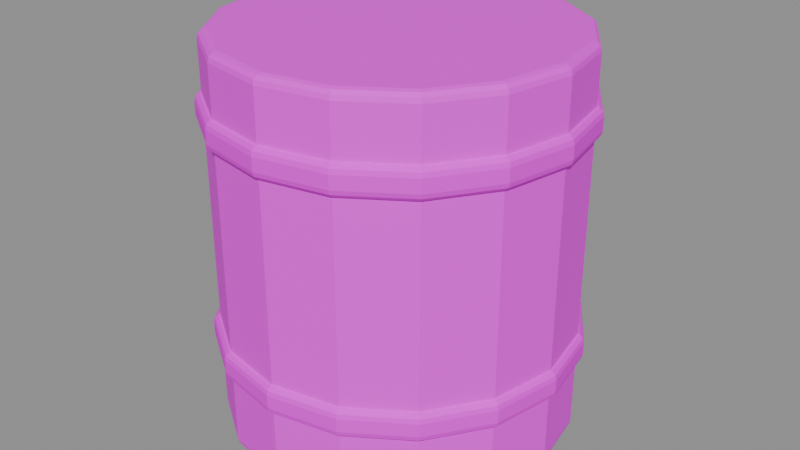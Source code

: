 # Source: barrel.blend  (saved by Blender 4.5.87; exported with 4.5.12 LTS)
import bpy
from mathutils import Matrix  # noqa: F401  (used for matrix-valued properties, if any)

bpy.ops.wm.read_factory_settings(use_empty=True)
scene = bpy.context.scene
scene.name = '组件_barrel'

# ---- collections
col_02______barrel = bpy.data.collections.new('02_游戏输出_barrel'); scene.collection.children.link(col_02______barrel)

# ---- images (referenced by path relative to the original .blend; pixels are not part of the script)
import os
ASSET_DIR = os.environ.get("B2B_ASSET_DIR", "")  # directory of the original .blend (textures are referenced by path, not embedded)
HERE = os.path.dirname(os.path.abspath(__file__))  # packed textures are extracted next to this script under _unpacked/

def load_image(name, relpath, width, height, colorspace="sRGB"):
    """Load a texture the original file referenced (path relative to the .blend, or extracted next to this script)."""
    p = next((c for c in (os.path.join(HERE, relpath), os.path.join(ASSET_DIR, relpath)) if relpath and os.path.exists(c)), "")
    if p:
        img = bpy.data.images.load(p, check_existing=True)
        img.name = name
    else:  # same state as the original file: an image datablock whose file is absent (Cycles renders it pink)
        img = bpy.data.images.new(name, width, height)
        img.source = "FILE"
        img.filepath = "//" + (relpath or name)
    img.colorspace_settings.name = colorspace
    return img
img_sea_cabin_timber_8x8_512_png = load_image('sea_cabin_timber_8x8_512.png', 'sea_cabin_timber_8x8_512.png', 1024, 1024, 'sRGB')

# ---- materials (node trees are filled in below, after node groups)
mat_orf2_final_sea_matte = bpy.data.materials.new('ORF2_FINAL_SEA_Matte')
mat_orf2_final_sea_metal = bpy.data.materials.new('ORF2_FINAL_SEA_Metal')

# ---- material node trees
mat_orf2_final_sea_matte.use_nodes = True; mat_orf2_final_sea_matte.node_tree.nodes.clear()
_N = mat_orf2_final_sea_matte.node_tree.nodes; _L = mat_orf2_final_sea_matte.node_tree.links
n0 = _N.new('ShaderNodeBsdfPrincipled'); n0.name = '原理化 BSDF'; n0.location = (0, 0)
n0.inputs[1].default_value = 0.02
n0.inputs[2].default_value = 0.72
n1 = _N.new('ShaderNodeOutputMaterial'); n1.name = '材质输出'; n1.location = (0, 0)
n2 = _N.new('ShaderNodeUVMap'); n2.name = 'UV 贴图'; n2.location = (0, 0)
n2.uv_map = 'PaletteUV'
n3 = _N.new('ShaderNodeTexImage'); n3.name = '图像纹理'; n3.location = (0, 0)
n3.image = img_sea_cabin_timber_8x8_512_png
n3.interpolation = 'Closest'
_L.new(n2.outputs[0], n3.inputs[0])
_L.new(n3.outputs[0], n0.inputs[0])
_L.new(n0.outputs[0], n1.inputs[0])
n1.is_active_output = True
mat_orf2_final_sea_metal.use_nodes = True; mat_orf2_final_sea_metal.node_tree.nodes.clear()
_N = mat_orf2_final_sea_metal.node_tree.nodes; _L = mat_orf2_final_sea_metal.node_tree.links
n0 = _N.new('ShaderNodeBsdfPrincipled'); n0.name = '原理化 BSDF'; n0.location = (0, 0)
n0.inputs[1].default_value = 0.15
n0.inputs[2].default_value = 0.82
n0.inputs[13].default_value = 0.25
n1 = _N.new('ShaderNodeOutputMaterial'); n1.name = '材质输出'; n1.location = (0, 0)
n2 = _N.new('ShaderNodeUVMap'); n2.name = 'UV 贴图'; n2.location = (0, 0)
n2.uv_map = 'PaletteUV'
n3 = _N.new('ShaderNodeTexImage'); n3.name = '图像纹理'; n3.location = (0, 0)
n3.image = img_sea_cabin_timber_8x8_512_png
n3.interpolation = 'Closest'
_L.new(n2.outputs[0], n3.inputs[0])
_L.new(n3.outputs[0], n0.inputs[0])
_L.new(n0.outputs[0], n1.inputs[0])
n1.is_active_output = True

# ---- meshes
me_orf2_barrel_0_002 = bpy.data.meshes.new('ORF2_barrel_0.002')
me_orf2_barrel_0_002.from_pydata([(-0.4, -3.497e-08, 0.0), (-0.3696, -0.1531, 0.0), (-0.2828, -0.2828, 0.0), (-0.1531, -0.3696, 0.0), (3.497e-08, -0.4, 0.0), (0.1531, -0.3696, 0.0), (0.2828, -0.2828, 0.0), (0.3696, -0.1531, 0.0), (0.4, 3.497e-08, 0.0), (0.3696, 0.1531, 0.0), (0.2828, 0.2828, 0.0), (0.1531, 0.3696, 0.0), (-3.497e-08, 0.4, 0.0), (-0.1531, 0.3696, 0.0), (-0.2828, 0.2828, 0.0), (-0.3696, 0.1531, 0.0), (-0.4, -3.497e-08, 0.9), (-0.3696, -0.1531, 0.9), (-0.2828, -0.2828, 0.9), (-0.1531, -0.3696, 0.9), (3.497e-08, -0.4, 0.9), (0.1531, -0.3696, 0.9), (0.2828, -0.2828, 0.9), (0.3696, -0.1531, 0.9), (0.4, 3.497e-08, 0.9), (0.3696, 0.1531, 0.9), (0.2828, 0.2828, 0.9), (0.1531, 0.3696, 0.9), (-3.497e-08, 0.4, 0.9), (-0.1531, 0.3696, 0.9), (-0.2828, 0.2828, 0.9), (-0.3696, 0.1531, 0.9)], [], [(15, 14, 13, 12, 11, 10, 9, 8, 7, 6, 5, 4, 3, 2, 1, 0), (16, 17, 18, 19, 20, 21, 22, 23, 24, 25, 26, 27, 28, 29, 30, 31), (0, 1, 17, 16), (1, 2, 18, 17), (2, 3, 19, 18), (3, 4, 20, 19), (4, 5, 21, 20), (5, 6, 22, 21), (6, 7, 23, 22), (7, 8, 24, 23), (8, 9, 25, 24), (9, 10, 26, 25), (10, 11, 27, 26), (11, 12, 28, 27), (12, 13, 29, 28), (13, 14, 30, 29), (14, 15, 31, 30), (15, 0, 16, 31)])
_uv = me_orf2_barrel_0_002.uv_layers.new(name='PaletteUV')
_uv.uv.foreach_set('vector', [0.4625, 0.8125, 0.4606, 0.8221, 0.4552, 0.8302, 0.4471, 0.8356, 0.4375, 0.8375, 0.4279, 0.8356, 0.4198, 0.8302, 0.4144, 0.8221, 0.4125, 0.8125, 0.4144, 0.8029, 0.4198, 0.7948, 0.4279, 0.7894, 0.4375, 0.7875, 0.4471, 0.7894, 0.4552, 0.7948, 0.4606, 0.8029, 0.4625, 0.8125, 0.4606, 0.8221, 0.4552, 0.8302, 0.4471, 0.8356, 0.4375, 0.8375, 0.4279, 0.8356, 0.4198, 0.8302, 0.4144, 0.8221, 0.4125, 0.8125, 0.4144, 0.8029, 0.4198, 0.7948, 0.4279, 0.7894, 0.4375, 0.7875, 0.4471, 0.7894, 0.4552, 0.7948, 0.4606, 0.8029, 0.4625, 0.8125, 0.4375, 0.8375, 0.4125, 0.8125, 0.4375, 0.7875, 0.4625, 0.8125, 0.4375, 0.8375, 0.4125, 0.8125, 0.4375, 0.7875, 0.4625, 0.8125, 0.4375, 0.8375, 0.4125, 0.8125, 0.4375, 0.7875, 0.4625, 0.8125, 0.4375, 0.8375, 0.4125, 0.8125, 0.4375, 0.7875, 0.4625, 0.8125, 0.4375, 0.8375, 0.4125, 0.8125, 0.4375, 0.7875, 0.4625, 0.8125, 0.4375, 0.8375, 0.4125, 0.8125, 0.4375, 0.7875, 0.4625, 0.8125, 0.4375, 0.8375, 0.4125, 0.8125, 0.4375, 0.7875, 0.4625, 0.8125, 0.4375, 0.8375, 0.4125, 0.8125, 0.4375, 0.7875, 0.4625, 0.8125, 0.4375, 0.8375, 0.4125, 0.8125, 0.4375, 0.7875, 0.4625, 0.8125, 0.4375, 0.8375, 0.4125, 0.8125, 0.4375, 0.7875, 0.4625, 0.8125, 0.4375, 0.8375, 0.4125, 0.8125, 0.4375, 0.7875, 0.4625, 0.8125, 0.4375, 0.8375, 0.4125, 0.8125, 0.4375, 0.7875, 0.4625, 0.8125, 0.4375, 0.8375, 0.4125, 0.8125, 0.4375, 0.7875, 0.4625, 0.8125, 0.4375, 0.8375, 0.4125, 0.8125, 0.4375, 0.7875, 0.4625, 0.8125, 0.4375, 0.8375, 0.4125, 0.8125, 0.4375, 0.7875, 0.4625, 0.8125, 0.4375, 0.8375, 0.4125, 0.8125, 0.4375, 0.7875])
me_orf2_barrel_0_002.materials.append(mat_orf2_final_sea_matte)
me_orf2_barrel_0_002.update()
me_orf2_barrel_1_002 = bpy.data.meshes.new('ORF2_barrel_1.002')
me_orf2_barrel_1_002.from_pydata([(-0.415, -3.628e-08, 0.18), (-0.3834, -0.1588, 0.18), (-0.2934, -0.2934, 0.18), (-0.1588, -0.3834, 0.18), (3.628e-08, -0.415, 0.18), (0.1588, -0.3834, 0.18), (0.2934, -0.2934, 0.18), (0.3834, -0.1588, 0.18), (0.415, 3.628e-08, 0.18), (0.3834, 0.1588, 0.18), (0.2934, 0.2934, 0.18), (0.1588, 0.3834, 0.18), (-3.628e-08, 0.415, 0.18), (-0.1588, 0.3834, 0.18), (-0.2934, 0.2934, 0.18), (-0.3834, 0.1588, 0.18), (-0.415, -3.628e-08, 0.25), (-0.3834, -0.1588, 0.25), (-0.2934, -0.2934, 0.25), (-0.1588, -0.3834, 0.25), (3.628e-08, -0.415, 0.25), (0.1588, -0.3834, 0.25), (0.2934, -0.2934, 0.25), (0.3834, -0.1588, 0.25), (0.415, 3.628e-08, 0.25), (0.3834, 0.1588, 0.25), (0.2934, 0.2934, 0.25), (0.1588, 0.3834, 0.25), (-3.628e-08, 0.415, 0.25), (-0.1588, 0.3834, 0.25), (-0.2934, 0.2934, 0.25), (-0.3834, 0.1588, 0.25), (-0.415, -3.628e-08, 0.7), (-0.3834, -0.1588, 0.7), (-0.2934, -0.2934, 0.7), (-0.1588, -0.3834, 0.7), (3.628e-08, -0.415, 0.7), (0.1588, -0.3834, 0.7), (0.2934, -0.2934, 0.7), (0.3834, -0.1588, 0.7), (0.415, 3.628e-08, 0.7), (0.3834, 0.1588, 0.7), (0.2934, 0.2934, 0.7), (0.1588, 0.3834, 0.7), (-3.628e-08, 0.415, 0.7), (-0.1588, 0.3834, 0.7), (-0.2934, 0.2934, 0.7), (-0.3834, 0.1588, 0.7), (-0.415, -3.628e-08, 0.77), (-0.3834, -0.1588, 0.77), (-0.2934, -0.2934, 0.77), (-0.1588, -0.3834, 0.77), (3.628e-08, -0.415, 0.77), (0.1588, -0.3834, 0.77), (0.2934, -0.2934, 0.77), (0.3834, -0.1588, 0.77), (0.415, 3.628e-08, 0.77), (0.3834, 0.1588, 0.77), (0.2934, 0.2934, 0.77), (0.1588, 0.3834, 0.77), (-3.628e-08, 0.415, 0.77), (-0.1588, 0.3834, 0.77), (-0.2934, 0.2934, 0.77), (-0.3834, 0.1588, 0.77)], [], [(15, 14, 13, 12, 11, 10, 9, 8, 7, 6, 5, 4, 3, 2, 1, 0), (16, 17, 18, 19, 20, 21, 22, 23, 24, 25, 26, 27, 28, 29, 30, 31), (0, 1, 17, 16), (1, 2, 18, 17), (2, 3, 19, 18), (3, 4, 20, 19), (4, 5, 21, 20), (5, 6, 22, 21), (6, 7, 23, 22), (7, 8, 24, 23), (8, 9, 25, 24), (9, 10, 26, 25), (10, 11, 27, 26), (11, 12, 28, 27), (12, 13, 29, 28), (13, 14, 30, 29), (14, 15, 31, 30), (15, 0, 16, 31), (47, 46, 45, 44, 43, 42, 41, 40, 39, 38, 37, 36, 35, 34, 33, 32), (48, 49, 50, 51, 52, 53, 54, 55, 56, 57, 58, 59, 60, 61, 62, 63), (32, 33, 49, 48), (33, 34, 50, 49), (34, 35, 51, 50), (35, 36, 52, 51), (36, 37, 53, 52), (37, 38, 54, 53), (38, 39, 55, 54), (39, 40, 56, 55), (40, 41, 57, 56), (41, 42, 58, 57), (42, 43, 59, 58), (43, 44, 60, 59), (44, 45, 61, 60), (45, 46, 62, 61), (46, 47, 63, 62), (47, 32, 48, 63)])
_uv = me_orf2_barrel_1_002.uv_layers.new(name='PaletteUV')
_uv.uv.foreach_set('vector', [0.3375, 0.0625, 0.3356, 0.07207, 0.3302, 0.08018, 0.3221, 0.0856, 0.3125, 0.0875, 0.3029, 0.0856, 0.2948, 0.08018, 0.2894, 0.07207, 0.2875, 0.0625, 0.2894, 0.05293, 0.2948, 0.04482, 0.3029, 0.0394, 0.3125, 0.0375, 0.3221, 0.0394, 0.3302, 0.04482, 0.3356, 0.05293, 0.3375, 0.0625, 0.3356, 0.07207, 0.3302, 0.08018, 0.3221, 0.0856, 0.3125, 0.0875, 0.3029, 0.0856, 0.2948, 0.08018, 0.2894, 0.07207, 0.2875, 0.0625, 0.2894, 0.05293, 0.2948, 0.04482, 0.3029, 0.0394, 0.3125, 0.0375, 0.3221, 0.0394, 0.3302, 0.04482, 0.3356, 0.05293, 0.3375, 0.0625, 0.3125, 0.0875, 0.2875, 0.0625, 0.3125, 0.0375, 0.3375, 0.0625, 0.3125, 0.0875, 0.2875, 0.0625, 0.3125, 0.0375, 0.3375, 0.0625, 0.3125, 0.0875, 0.2875, 0.0625, 0.3125, 0.0375, 0.3375, 0.0625, 0.3125, 0.0875, 0.2875, 0.0625, 0.3125, 0.0375, 0.3375, 0.0625, 0.3125, 0.0875, 0.2875, 0.0625, 0.3125, 0.0375, 0.3375, 0.0625, 0.3125, 0.0875, 0.2875, 0.0625, 0.3125, 0.0375, 0.3375, 0.0625, 0.3125, 0.0875, 0.2875, 0.0625, 0.3125, 0.0375, 0.3375, 0.0625, 0.3125, 0.0875, 0.2875, 0.0625, 0.3125, 0.0375, 0.3375, 0.0625, 0.3125, 0.0875, 0.2875, 0.0625, 0.3125, 0.0375, 0.3375, 0.0625, 0.3125, 0.0875, 0.2875, 0.0625, 0.3125, 0.0375, 0.3375, 0.0625, 0.3125, 0.0875, 0.2875, 0.0625, 0.3125, 0.0375, 0.3375, 0.0625, 0.3125, 0.0875, 0.2875, 0.0625, 0.3125, 0.0375, 0.3375, 0.0625, 0.3125, 0.0875, 0.2875, 0.0625, 0.3125, 0.0375, 0.3375, 0.0625, 0.3125, 0.0875, 0.2875, 0.0625, 0.3125, 0.0375, 0.3375, 0.0625, 0.3125, 0.0875, 0.2875, 0.0625, 0.3125, 0.0375, 0.3375, 0.0625, 0.3125, 0.0875, 0.2875, 0.0625, 0.3125, 0.0375, 0.3375, 0.0625, 0.3356, 0.07207, 0.3302, 0.08018, 0.3221, 0.0856, 0.3125, 0.0875, 0.3029, 0.0856, 0.2948, 0.08018, 0.2894, 0.07207, 0.2875, 0.0625, 0.2894, 0.05293, 0.2948, 0.04482, 0.3029, 0.0394, 0.3125, 0.0375, 0.3221, 0.0394, 0.3302, 0.04482, 0.3356, 0.05293, 0.3375, 0.0625, 0.3356, 0.07207, 0.3302, 0.08018, 0.3221, 0.0856, 0.3125, 0.0875, 0.3029, 0.0856, 0.2948, 0.08018, 0.2894, 0.07207, 0.2875, 0.0625, 0.2894, 0.05293, 0.2948, 0.04482, 0.3029, 0.0394, 0.3125, 0.0375, 0.3221, 0.0394, 0.3302, 0.04482, 0.3356, 0.05293, 0.3375, 0.0625, 0.3125, 0.0875, 0.2875, 0.0625, 0.3125, 0.0375, 0.3375, 0.0625, 0.3125, 0.0875, 0.2875, 0.0625, 0.3125, 0.0375, 0.3375, 0.0625, 0.3125, 0.0875, 0.2875, 0.0625, 0.3125, 0.0375, 0.3375, 0.0625, 0.3125, 0.0875, 0.2875, 0.0625, 0.3125, 0.0375, 0.3375, 0.0625, 0.3125, 0.0875, 0.2875, 0.0625, 0.3125, 0.0375, 0.3375, 0.0625, 0.3125, 0.0875, 0.2875, 0.0625, 0.3125, 0.0375, 0.3375, 0.0625, 0.3125, 0.0875, 0.2875, 0.0625, 0.3125, 0.0375, 0.3375, 0.0625, 0.3125, 0.0875, 0.2875, 0.0625, 0.3125, 0.0375, 0.3375, 0.0625, 0.3125, 0.0875, 0.2875, 0.0625, 0.3125, 0.0375, 0.3375, 0.0625, 0.3125, 0.0875, 0.2875, 0.0625, 0.3125, 0.0375, 0.3375, 0.0625, 0.3125, 0.0875, 0.2875, 0.0625, 0.3125, 0.0375, 0.3375, 0.0625, 0.3125, 0.0875, 0.2875, 0.0625, 0.3125, 0.0375, 0.3375, 0.0625, 0.3125, 0.0875, 0.2875, 0.0625, 0.3125, 0.0375, 0.3375, 0.0625, 0.3125, 0.0875, 0.2875, 0.0625, 0.3125, 0.0375, 0.3375, 0.0625, 0.3125, 0.0875, 0.2875, 0.0625, 0.3125, 0.0375, 0.3375, 0.0625, 0.3125, 0.0875, 0.2875, 0.0625, 0.3125, 0.0375])
me_orf2_barrel_1_002.materials.append(mat_orf2_final_sea_metal)
me_orf2_barrel_1_002.update()

# ---- objects
ob_orf2_______0_001 = bpy.data.objects.new('ORF2_锈箍储物桶_0.001', me_orf2_barrel_0_002)
ob_orf2_______1_001 = bpy.data.objects.new('ORF2_锈箍储物桶_1.001', me_orf2_barrel_1_002)

# ---- transforms, parenting, visibility, modifiers, constraints
ob_orf2_______0_001.location = (0.0, 0.0, 0.0)
_m = ob_orf2_______0_001.modifiers.new('实体柔边_三段', 'BEVEL')
_m.width = 0.02
_m.width_pct = 0.02
_m.segments = 3
ob_orf2_______1_001.location = (0.0, 0.0, 0.0)
_m = ob_orf2_______1_001.modifiers.new('实体柔边_三段', 'BEVEL')
_m.width = 0.02
_m.width_pct = 0.02
_m.segments = 3

# ---- collection membership
col_02______barrel.objects.link(ob_orf2_______0_001)
col_02______barrel.objects.link(ob_orf2_______1_001)

# ---- scene / render settings (as saved in the file)
scene.frame_start = 1; scene.frame_end = 250; scene.frame_set(1)
scene.render.engine = 'BLENDER_EEVEE_NEXT'
scene.render.image_settings.exr_codec = 'NONE'
scene.render.simplify_subdivision_render = 0
scene.render.simplify_child_particles_render = 0.0
scene.eevee.use_volume_custom_range = False
scene.eevee.use_fast_gi = False
scene.eevee.use_shadows = False
scene.view_settings.white_balance_temperature = 0.0
scene.view_settings.white_balance_tint = 0.0
scene.view_settings.white_balance_whitepoint = (2.97, 0.5193, -0.0414)
bpy.context.view_layer.update()

# ---- added for rendering (the .blend has no active camera and no usable light): camera, sun + grey world if the file has none
cam_auto = bpy.data.cameras.new('AutoCamera')
cam_auto.lens = 50.0
cam_auto.sensor_width = 36.0
cam_auto.clip_end = 1000.0
ob_auto_camera = bpy.data.objects.new('AutoCamera', cam_auto)
scene.collection.objects.link(ob_auto_camera)
ob_auto_camera.location = (1.36852, -1.64222, 1.54482)
ob_auto_camera.rotation_euler = (1.09748, -7.21219e-08, 0.694738)
scene.camera = ob_auto_camera
light_auto_sun = bpy.data.lights.new('AutoSun', 'SUN')
light_auto_sun.energy = 3.0
light_auto_sun.angle = 0.0523599
ob_auto_sun = bpy.data.objects.new('AutoSun', light_auto_sun)
scene.collection.objects.link(ob_auto_sun)
ob_auto_sun.rotation_euler = (0.872665, 0.174533, 0.523599)
if scene.world is None:
    world_auto = bpy.data.worlds.new('AutoWorld')
    world_auto.color = (0.3, 0.3, 0.3)
    scene.world = world_auto
bpy.context.view_layer.update()
